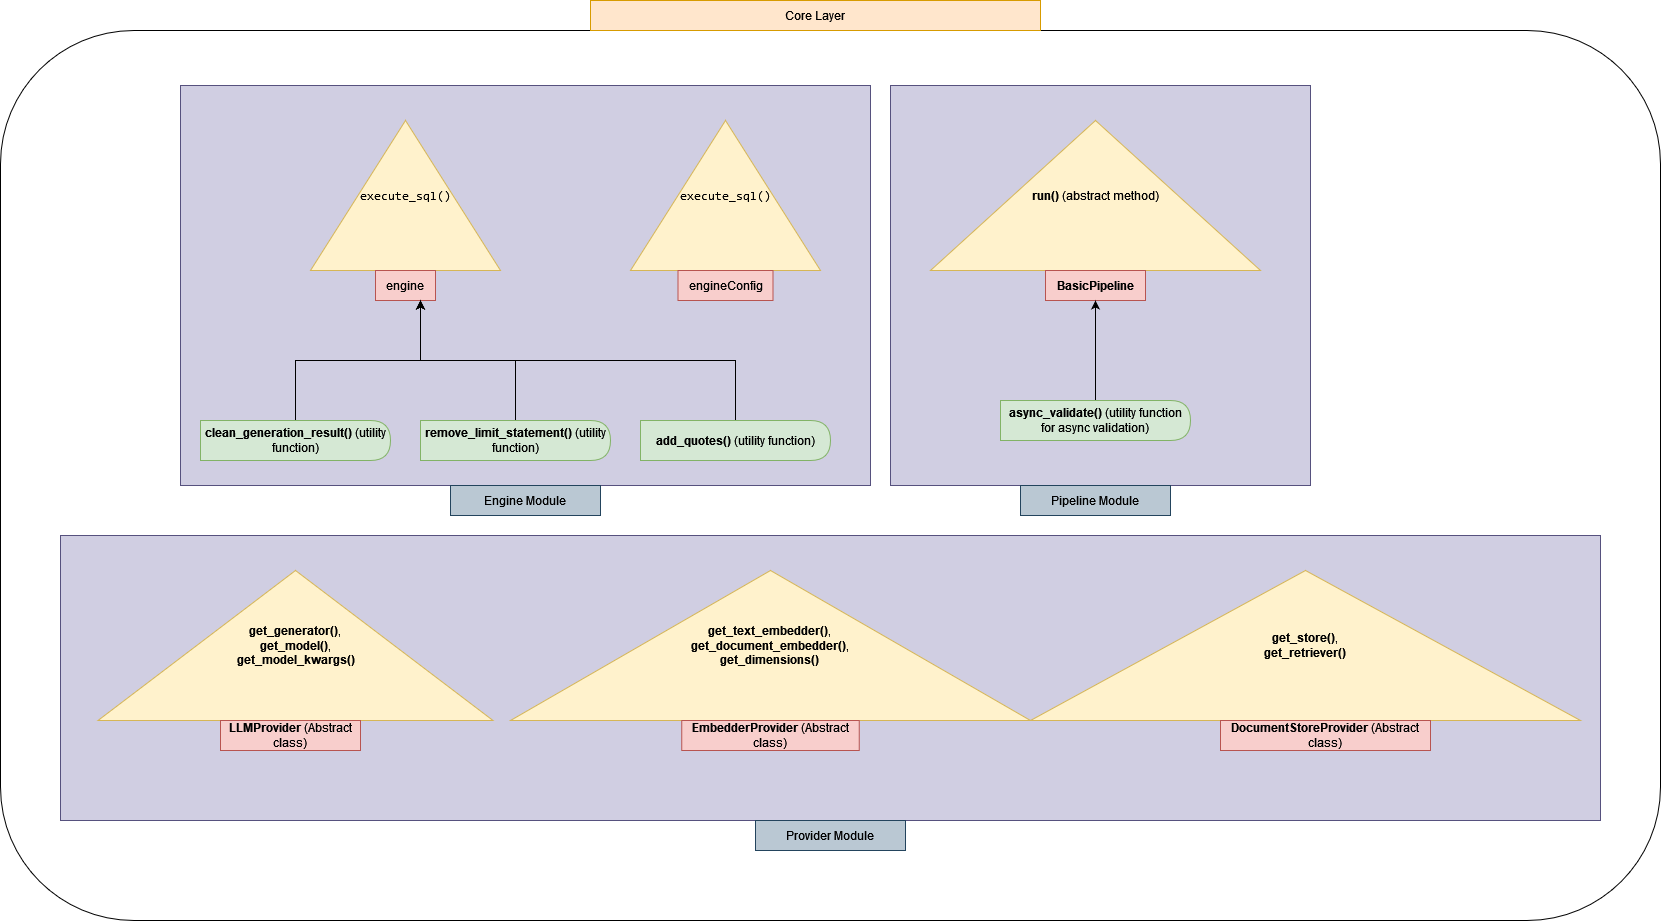

The diagram above was exported from draw.io. Its source (the exported page's mxGraphModel, read from the mxfile embedded in the PNG):
<mxGraphModel dx="2764" dy="986" grid="1" gridSize="10" guides="1" tooltips="1" connect="1" arrows="1" fold="1" page="1" pageScale="1" pageWidth="850" pageHeight="1100" math="0" shadow="0">
  <root>
    <mxCell id="0" />
    <mxCell id="1" parent="0" />
    <mxCell id="y9eoASUNlJbbhy_vHVxe-1" value="" style="rounded=1;whiteSpace=wrap;html=1;" vertex="1" parent="1">
      <mxGeometry x="-510" y="40" width="1660" height="890" as="geometry" />
    </mxCell>
    <mxCell id="y9eoASUNlJbbhy_vHVxe-2" value="Core Layer" style="text;html=1;align=center;verticalAlign=middle;whiteSpace=wrap;rounded=0;fillColor=#ffe6cc;strokeColor=#d79b00;" vertex="1" parent="1">
      <mxGeometry x="80" y="10" width="450" height="30" as="geometry" />
    </mxCell>
    <mxCell id="y9eoASUNlJbbhy_vHVxe-3" value="" style="rounded=0;whiteSpace=wrap;html=1;fillColor=#d0cee2;strokeColor=#56517e;" vertex="1" parent="1">
      <mxGeometry x="-330" y="95" width="690" height="400" as="geometry" />
    </mxCell>
    <mxCell id="y9eoASUNlJbbhy_vHVxe-4" value="" style="rounded=0;whiteSpace=wrap;html=1;fillColor=#d0cee2;strokeColor=#56517e;" vertex="1" parent="1">
      <mxGeometry x="-450" y="545" width="1540" height="285" as="geometry" />
    </mxCell>
    <mxCell id="y9eoASUNlJbbhy_vHVxe-5" value="" style="rounded=0;whiteSpace=wrap;html=1;fillColor=#d0cee2;strokeColor=#56517e;" vertex="1" parent="1">
      <mxGeometry x="380" y="95" width="420" height="400" as="geometry" />
    </mxCell>
    <mxCell id="y9eoASUNlJbbhy_vHVxe-6" value="&lt;code&gt;execute_sql()&lt;/code&gt;" style="triangle;whiteSpace=wrap;html=1;direction=north;fillColor=#fff2cc;strokeColor=#d6b656;" vertex="1" parent="1">
      <mxGeometry x="-200" y="130" width="190" height="150" as="geometry" />
    </mxCell>
    <mxCell id="y9eoASUNlJbbhy_vHVxe-7" value="engine" style="text;html=1;align=center;verticalAlign=middle;whiteSpace=wrap;rounded=0;fillColor=#f8cecc;strokeColor=#b85450;" vertex="1" parent="1">
      <mxGeometry x="-135" y="280" width="60" height="30" as="geometry" />
    </mxCell>
    <mxCell id="y9eoASUNlJbbhy_vHVxe-8" value="&lt;code&gt;execute_sql()&lt;/code&gt;" style="triangle;whiteSpace=wrap;html=1;direction=north;fillColor=#fff2cc;strokeColor=#d6b656;" vertex="1" parent="1">
      <mxGeometry x="120" y="130" width="190" height="150" as="geometry" />
    </mxCell>
    <mxCell id="y9eoASUNlJbbhy_vHVxe-9" value="engineConfig" style="text;html=1;align=center;verticalAlign=middle;whiteSpace=wrap;rounded=0;fillColor=#f8cecc;strokeColor=#b85450;" vertex="1" parent="1">
      <mxGeometry x="167.5" y="280" width="95" height="30" as="geometry" />
    </mxCell>
    <mxCell id="y9eoASUNlJbbhy_vHVxe-27" style="edgeStyle=orthogonalEdgeStyle;rounded=0;orthogonalLoop=1;jettySize=auto;html=1;entryX=0.75;entryY=1;entryDx=0;entryDy=0;" edge="1" parent="1" source="y9eoASUNlJbbhy_vHVxe-10" target="y9eoASUNlJbbhy_vHVxe-7">
      <mxGeometry relative="1" as="geometry" />
    </mxCell>
    <mxCell id="y9eoASUNlJbbhy_vHVxe-10" value="&lt;strong&gt;clean_generation_result()&lt;/strong&gt; (utility function)" style="shape=delay;whiteSpace=wrap;html=1;fillColor=#d5e8d4;strokeColor=#82b366;" vertex="1" parent="1">
      <mxGeometry x="-310" y="430" width="190" height="40" as="geometry" />
    </mxCell>
    <mxCell id="y9eoASUNlJbbhy_vHVxe-25" style="edgeStyle=orthogonalEdgeStyle;rounded=0;orthogonalLoop=1;jettySize=auto;html=1;entryX=0.75;entryY=1;entryDx=0;entryDy=0;" edge="1" parent="1" source="y9eoASUNlJbbhy_vHVxe-11" target="y9eoASUNlJbbhy_vHVxe-7">
      <mxGeometry relative="1" as="geometry" />
    </mxCell>
    <mxCell id="y9eoASUNlJbbhy_vHVxe-11" value="&lt;strong&gt;remove_limit_statement()&lt;/strong&gt; (utility function)" style="shape=delay;whiteSpace=wrap;html=1;fillColor=#d5e8d4;strokeColor=#82b366;" vertex="1" parent="1">
      <mxGeometry x="-90" y="430" width="190" height="40" as="geometry" />
    </mxCell>
    <mxCell id="y9eoASUNlJbbhy_vHVxe-26" style="edgeStyle=orthogonalEdgeStyle;rounded=0;orthogonalLoop=1;jettySize=auto;html=1;entryX=0.75;entryY=1;entryDx=0;entryDy=0;" edge="1" parent="1" source="y9eoASUNlJbbhy_vHVxe-12" target="y9eoASUNlJbbhy_vHVxe-7">
      <mxGeometry relative="1" as="geometry">
        <Array as="points">
          <mxPoint x="225" y="370" />
          <mxPoint x="-90" y="370" />
        </Array>
      </mxGeometry>
    </mxCell>
    <mxCell id="y9eoASUNlJbbhy_vHVxe-12" value="&lt;strong&gt;add_quotes()&lt;/strong&gt; (utility function)" style="shape=delay;whiteSpace=wrap;html=1;fillColor=#d5e8d4;strokeColor=#82b366;" vertex="1" parent="1">
      <mxGeometry x="130" y="430" width="190" height="40" as="geometry" />
    </mxCell>
    <mxCell id="y9eoASUNlJbbhy_vHVxe-18" value="Pipeline Module" style="text;html=1;align=center;verticalAlign=middle;whiteSpace=wrap;rounded=0;fillColor=#bac8d3;strokeColor=#23445d;" vertex="1" parent="1">
      <mxGeometry x="510" y="495" width="150" height="30" as="geometry" />
    </mxCell>
    <mxCell id="y9eoASUNlJbbhy_vHVxe-19" value="&lt;strong&gt;run()&lt;/strong&gt; (abstract method)" style="triangle;whiteSpace=wrap;html=1;direction=north;fillColor=#fff2cc;strokeColor=#d6b656;" vertex="1" parent="1">
      <mxGeometry x="420" y="130" width="330" height="150" as="geometry" />
    </mxCell>
    <mxCell id="y9eoASUNlJbbhy_vHVxe-20" value="&lt;strong&gt;BasicPipeline&lt;/strong&gt; " style="text;html=1;align=center;verticalAlign=middle;whiteSpace=wrap;rounded=0;fillColor=#f8cecc;strokeColor=#b85450;" vertex="1" parent="1">
      <mxGeometry x="535" y="280" width="100" height="30" as="geometry" />
    </mxCell>
    <mxCell id="y9eoASUNlJbbhy_vHVxe-21" value="Engine Module" style="text;html=1;align=center;verticalAlign=middle;whiteSpace=wrap;rounded=0;fillColor=#bac8d3;strokeColor=#23445d;" vertex="1" parent="1">
      <mxGeometry x="-60" y="495" width="150" height="30" as="geometry" />
    </mxCell>
    <mxCell id="y9eoASUNlJbbhy_vHVxe-23" style="edgeStyle=orthogonalEdgeStyle;rounded=0;orthogonalLoop=1;jettySize=auto;html=1;entryX=0.5;entryY=1;entryDx=0;entryDy=0;" edge="1" parent="1" source="y9eoASUNlJbbhy_vHVxe-22" target="y9eoASUNlJbbhy_vHVxe-20">
      <mxGeometry relative="1" as="geometry" />
    </mxCell>
    <mxCell id="y9eoASUNlJbbhy_vHVxe-22" value="&lt;strong&gt;async_validate()&lt;/strong&gt; (utility function for async validation)" style="shape=delay;whiteSpace=wrap;html=1;fillColor=#d5e8d4;strokeColor=#82b366;" vertex="1" parent="1">
      <mxGeometry x="490" y="410" width="190" height="40" as="geometry" />
    </mxCell>
    <mxCell id="y9eoASUNlJbbhy_vHVxe-24" value="Provider Module" style="text;html=1;align=center;verticalAlign=middle;whiteSpace=wrap;rounded=0;fillColor=#bac8d3;strokeColor=#23445d;" vertex="1" parent="1">
      <mxGeometry x="245" y="830" width="150" height="30" as="geometry" />
    </mxCell>
    <mxCell id="y9eoASUNlJbbhy_vHVxe-28" value="&lt;div&gt;&lt;strong&gt;get_store()&lt;/strong&gt;, &lt;br&gt;&lt;/div&gt;&lt;div&gt;&lt;strong&gt;get_retriever()&lt;/strong&gt;&lt;/div&gt; " style="triangle;whiteSpace=wrap;html=1;direction=north;fillColor=#fff2cc;strokeColor=#d6b656;" vertex="1" parent="1">
      <mxGeometry x="520" y="580" width="550" height="150" as="geometry" />
    </mxCell>
    <mxCell id="y9eoASUNlJbbhy_vHVxe-29" value="&lt;div&gt;&lt;strong&gt;get_text_embedder()&lt;/strong&gt;, &lt;strong&gt;&lt;br&gt;&lt;/strong&gt;&lt;/div&gt;&lt;div&gt;&lt;strong&gt;get_document_embedder()&lt;/strong&gt;, &lt;br&gt;&lt;/div&gt;&lt;div&gt;&lt;strong&gt;get_dimensions()&lt;/strong&gt;&lt;/div&gt;" style="triangle;whiteSpace=wrap;html=1;direction=north;fillColor=#fff2cc;strokeColor=#d6b656;" vertex="1" parent="1">
      <mxGeometry y="580" width="520" height="150" as="geometry" />
    </mxCell>
    <mxCell id="y9eoASUNlJbbhy_vHVxe-30" value="&lt;div&gt;&lt;strong&gt;get_generator()&lt;/strong&gt;, &lt;br&gt;&lt;/div&gt;&lt;div&gt;&lt;strong&gt;get_model()&lt;/strong&gt;, &lt;br&gt;&lt;/div&gt;&lt;div&gt;&lt;strong&gt;get_model_kwargs()&lt;/strong&gt;&lt;/div&gt;" style="triangle;whiteSpace=wrap;html=1;direction=north;fillColor=#fff2cc;strokeColor=#d6b656;" vertex="1" parent="1">
      <mxGeometry x="-412.5" y="580" width="395" height="150" as="geometry" />
    </mxCell>
    <mxCell id="y9eoASUNlJbbhy_vHVxe-31" value="&lt;strong&gt;DocumentStoreProvider&lt;/strong&gt; (Abstract class)" style="text;html=1;align=center;verticalAlign=middle;whiteSpace=wrap;rounded=0;fillColor=#f8cecc;strokeColor=#b85450;" vertex="1" parent="1">
      <mxGeometry x="710" y="730" width="210" height="30" as="geometry" />
    </mxCell>
    <mxCell id="y9eoASUNlJbbhy_vHVxe-32" value="&lt;strong&gt;EmbedderProvider&lt;/strong&gt; (Abstract class)" style="text;html=1;align=center;verticalAlign=middle;whiteSpace=wrap;rounded=0;fillColor=#f8cecc;strokeColor=#b85450;" vertex="1" parent="1">
      <mxGeometry x="171.25" y="730" width="177.5" height="30" as="geometry" />
    </mxCell>
    <mxCell id="y9eoASUNlJbbhy_vHVxe-33" value="&lt;strong&gt;LLMProvider&lt;/strong&gt; (Abstract class)" style="text;html=1;align=center;verticalAlign=middle;whiteSpace=wrap;rounded=0;fillColor=#f8cecc;strokeColor=#b85450;" vertex="1" parent="1">
      <mxGeometry x="-290" y="730" width="140" height="30" as="geometry" />
    </mxCell>
  </root>
</mxGraphModel>